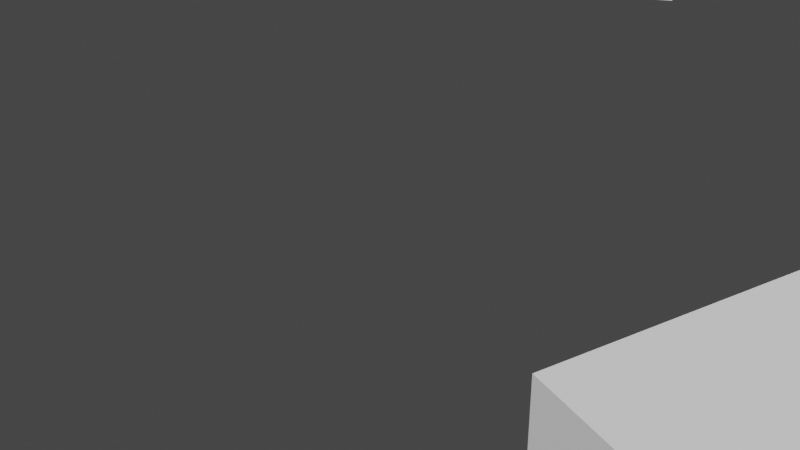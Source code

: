 # Source: model.blend  (saved by Blender 2.92.15; exported with 4.5.12 LTS)
import bpy
from mathutils import Matrix  # noqa: F401  (used for matrix-valued properties, if any)

bpy.ops.wm.read_factory_settings(use_empty=True)
scene = bpy.context.scene
scene.name = 'Scene'

# ---- collections
col_collection = bpy.data.collections.new('Collection'); scene.collection.children.link(col_collection)

# ---- world
world_world = bpy.data.worlds.new('World'); scene.world = world_world
world_world.use_nodes = True; world_world.node_tree.nodes.clear()
_N = world_world.node_tree.nodes; _L = world_world.node_tree.links
n0 = _N.new('ShaderNodeOutputWorld'); n0.name = 'World Output'; n0.location = (300, 300)
n1 = _N.new('ShaderNodeBackground'); n1.name = 'Background'; n1.location = (10, 300)
n1.inputs[0].default_value = (0.05088, 0.05088, 0.05088, 1.0)
_L.new(n1.outputs[0], n0.inputs[0])
n0.is_active_output = True
world_world.color = (0.05088, 0.05088, 0.05088)
world_world.use_sun_shadow = False
world_world.sun_shadow_jitter_overblur = 0.0

# ---- cameras
cam_camera = bpy.data.cameras.new('Camera')
cam_camera.clip_end = 100.0
cam_camera.ortho_scale = 7.314

# ---- meshes
me_kostka = bpy.data.meshes.new('Kostka')
me_kostka.from_pydata([(1.641, -0.06104, -0.9983), (1.641, -0.06104, -0.4417), (1.698, 0.307, -0.9983), (1.698, 0.307, -0.4417), (2.407, -1.964, -1.0), (1.313, -1.395, -1.0), (2.976, 1.395, -1.0), (1.881, 1.964, -1.0), (2.144, 0.001289, 1.0), (2.407, -1.964, -0.0006566), (2.145, 0.0009162, 1.0), (1.313, -1.395, -0.0006566), (2.144, -0.0009161, 1.0), (2.976, 1.395, -0.0006566), (2.145, -0.001289, 1.0), (1.881, 1.964, -0.0006566), (1.416, -0.7847, -0.7634), (2.519, -1.306, -0.7634), (2.519, -1.306, -0.3804), (1.416, -0.7847, -0.3804), (1.48, -0.4055, -0.7634), (2.583, -0.9264, -0.7634), (1.48, -0.4055, -0.3804), (2.583, -0.9264, -0.3804), (1.707, 0.9327, -0.7458), (2.809, 0.4119, -0.7458), (2.809, 0.4119, -0.3629), (1.707, 0.9327, -0.3629), (2.874, 0.791, -0.7458), (1.771, 1.312, -0.7458), (1.771, 1.312, -0.3629), (2.874, 0.791, -0.3629), (1.546, -0.01627, -0.9983), (1.546, -0.01627, -0.7583), (1.546, -0.01627, -0.4417), (1.608, 0.3493, -0.9983), (1.608, 0.3493, -0.4417)], [], [(10, 12, 14), (15, 6, 7), (9, 5, 4), (5, 6, 4), (18, 16, 19), (20, 23, 22), (21, 16, 17), (23, 19, 22), (5, 19, 16), (8, 10, 9), (10, 11, 9), (10, 14, 11), (14, 15, 11), (14, 12, 15), (12, 13, 15), (12, 8, 13), (8, 9, 13), (18, 4, 17), (24, 26, 25), (31, 29, 28), (28, 24, 25), (27, 31, 26), (7, 30, 15), (6, 31, 28), (21, 6, 25), (0, 32, 33), (2, 36, 35), (1, 2, 0), (32, 2, 35), (3, 34, 36), (20, 34, 33), (35, 7, 5), (10, 8, 12), (15, 13, 6), (9, 11, 5), (5, 7, 6), (18, 17, 16), (20, 21, 23), (21, 20, 16), (23, 18, 19), (5, 11, 19), (18, 9, 4), (24, 27, 26), (31, 30, 29), (28, 29, 24), (27, 30, 31), (7, 29, 30), (6, 13, 31), (26, 31, 13), (13, 9, 26), (9, 18, 23), (9, 23, 26), (21, 17, 4), (26, 23, 25), (23, 21, 25), (6, 28, 25), (21, 4, 6), (33, 34, 1), (1, 0, 33), (2, 3, 36), (1, 3, 2), (32, 0, 2), (3, 1, 34), (20, 22, 34), (36, 34, 22), (22, 19, 11), (11, 15, 27), (15, 30, 27), (36, 22, 27), (22, 11, 27), (24, 29, 35), (29, 7, 35), (36, 27, 24), (35, 36, 24), (5, 16, 32), (16, 20, 32), (20, 33, 32), (32, 35, 5)])
_uv = me_kostka.uv_layers.new(name='MapaUV')
_uv.uv.foreach_set('vector', [0.7499, 0.6251, 0.7501, 0.6249, 0.7501, 0.6251, 0.4999, 0.5, 0.375, 0.75, 0.375, 0.5, 0.4999, 0.0, 0.375, 0.25, 0.375, 0.0, 0.125, 0.5, 0.375, 0.75, 0.125, 0.75, 0.625, 0.0617, 0.375, 0.1973, 0.625, 0.1973, 0.375, 0.5534, 0.625, 0.689, 0.625, 0.5534, 0.375, 0.689, 0.125, 0.5527, 0.125, 0.6883, 0.625, 0.689, 0.875, 0.5527, 0.625, 0.5534, 0.375, 0.25, 0.4524, 0.2954, 0.4046, 0.2954, 0.7499, 0.6249, 0.7499, 0.6251, 0.875, 0.75, 0.7499, 0.6251, 0.875, 0.5, 0.875, 0.75, 0.7499, 0.6251, 0.7501, 0.6251, 0.875, 0.5, 0.7501, 0.6251, 0.625, 0.5, 0.875, 0.5, 0.7501, 0.6251, 0.7501, 0.6249, 0.4999, 0.5, 0.7501, 0.6249, 0.4999, 0.75, 0.4999, 0.5, 0.7501, 0.6249, 0.7499, 0.6249, 0.625, 0.75, 0.7499, 0.6249, 0.875, 0.75, 0.625, 0.75, 0.4524, 0.951, 0.375, 1.0, 0.4046, 0.951, 0.375, 0.1615, 0.625, 0.02596, 0.375, 0.02596, 0.625, 0.7247, 0.375, 0.5891, 0.375, 0.7247, 0.375, 0.7247, 0.125, 0.5885, 0.125, 0.724, 0.875, 0.5885, 0.625, 0.7247, 0.875, 0.724, 0.375, 0.5, 0.4546, 0.4515, 0.4999, 0.5, 0.375, 0.75, 0.4546, 0.795, 0.4068, 0.795, 0.4046, 0.9228, 0.375, 0.75, 0.4068, 0.8232, 0.375, 0.0, 0.375, 0.108, 0.4828, 0.108, 0.375, 0.75, 0.625, 0.648, 0.375, 0.648, 0.625, 1.0, 0.375, 0.75, 0.375, 1.0, 0.125, 0.642, 0.375, 0.75, 0.375, 0.648, 0.625, 0.75, 0.875, 0.642, 0.625, 0.648, 0.4046, 0.3237, 0.4448, 0.3526, 0.4052, 0.3526, 0.3752, 0.3798, 0.375, 0.5, 0.375, 0.25, 0.7499, 0.6251, 0.7499, 0.6249, 0.7501, 0.6249, 0.4999, 0.5, 0.4999, 0.75, 0.375, 0.75, 0.4999, 0.0, 0.4999, 0.25, 0.375, 0.25, 0.125, 0.5, 0.375, 0.5, 0.375, 0.75, 0.625, 0.0617, 0.375, 0.0617, 0.375, 0.1973, 0.375, 0.5534, 0.375, 0.689, 0.625, 0.689, 0.375, 0.689, 0.375, 0.5534, 0.125, 0.5527, 0.625, 0.689, 0.875, 0.6883, 0.875, 0.5527, 0.375, 0.25, 0.4999, 0.25, 0.4524, 0.2954, 0.4524, 0.951, 0.4999, 1.0, 0.375, 1.0, 0.375, 0.1615, 0.625, 0.1615, 0.625, 0.02596, 0.625, 0.7247, 0.625, 0.5891, 0.375, 0.5891, 0.375, 0.7247, 0.375, 0.5891, 0.125, 0.5885, 0.875, 0.5885, 0.625, 0.5891, 0.625, 0.7247, 0.375, 0.5, 0.4068, 0.4515, 0.4546, 0.4515, 0.375, 0.75, 0.4999, 0.75, 0.4546, 0.795, 0.4546, 0.8232, 0.4546, 0.795, 0.4999, 0.75, 0.4999, 0.75, 0.4999, 1.0, 0.4546, 0.8232, 0.4999, 1.0, 0.4524, 0.951, 0.4524, 0.9228, 0.4999, 1.0, 0.4524, 0.9228, 0.4546, 0.8232, 0.4046, 0.9228, 0.4046, 0.951, 0.375, 1.0, 0.4546, 0.8232, 0.4524, 0.9228, 0.4068, 0.8232, 0.4524, 0.9228, 0.4046, 0.9228, 0.4068, 0.8232, 0.375, 0.75, 0.4068, 0.795, 0.4068, 0.8232, 0.4046, 0.9228, 0.375, 1.0, 0.375, 0.75, 0.4828, 0.108, 0.625, 0.108, 0.625, 0.0, 0.625, 0.0, 0.375, 0.0, 0.4828, 0.108, 0.375, 0.75, 0.625, 0.75, 0.625, 0.648, 0.625, 1.0, 0.625, 0.75, 0.375, 0.75, 0.125, 0.642, 0.125, 0.75, 0.375, 0.75, 0.625, 0.75, 0.875, 0.75, 0.875, 0.642, 0.4046, 0.3237, 0.4524, 0.3237, 0.4448, 0.3526, 0.4448, 0.3798, 0.4448, 0.3526, 0.4524, 0.3237, 0.4524, 0.3237, 0.4524, 0.2954, 0.4999, 0.25, 0.4999, 0.25, 0.4999, 0.5, 0.4546, 0.4233, 0.4999, 0.5, 0.4546, 0.4515, 0.4546, 0.4233, 0.4448, 0.3798, 0.4524, 0.3237, 0.4546, 0.4233, 0.4524, 0.3237, 0.4999, 0.25, 0.4546, 0.4233, 0.4068, 0.4233, 0.4068, 0.4515, 0.3752, 0.3798, 0.4068, 0.4515, 0.375, 0.5, 0.3752, 0.3798, 0.4448, 0.3798, 0.4546, 0.4233, 0.4068, 0.4233, 0.3752, 0.3798, 0.4448, 0.3798, 0.4068, 0.4233, 0.375, 0.25, 0.4046, 0.2954, 0.3752, 0.3526, 0.4046, 0.2954, 0.4046, 0.3237, 0.3752, 0.3526, 0.4046, 0.3237, 0.4052, 0.3526, 0.3752, 0.3526, 0.3752, 0.3526, 0.3752, 0.3798, 0.375, 0.25])
me_kostka.use_remesh_fix_poles = True
me_kostka.use_remesh_preserve_attributes = False
me_kostka.use_mirror_vertex_groups = False
me_kostka.update()
me_kostka_009 = bpy.data.meshes.new('Kostka.009')
me_kostka_009.from_pydata([(1.641, -0.06104, -0.9983), (1.641, -0.06104, -0.4417), (1.698, 0.307, -0.9983), (1.698, 0.307, -0.4417), (2.407, -1.964, -1.0), (1.313, -1.395, -1.0), (2.976, 1.395, -1.0), (1.881, 1.964, -1.0), (2.144, 0.001289, 1.0), (2.407, -1.964, -0.0006566), (2.145, 0.0009162, 1.0), (1.313, -1.395, -0.0006566), (2.144, -0.0009161, 1.0), (2.976, 1.395, -0.0006566), (2.145, -0.001289, 1.0), (1.881, 1.964, -0.0006566), (1.416, -0.7847, -0.7634), (2.519, -1.306, -0.7634), (2.519, -1.306, -0.3804), (1.416, -0.7847, -0.3804), (1.48, -0.4055, -0.7634), (2.583, -0.9264, -0.7634), (1.48, -0.4055, -0.3804), (2.583, -0.9264, -0.3804), (1.707, 0.9327, -0.7458), (2.809, 0.4119, -0.7458), (2.809, 0.4119, -0.3629), (1.707, 0.9327, -0.3629), (2.874, 0.791, -0.7458), (1.771, 1.312, -0.7458), (1.771, 1.312, -0.3629), (2.874, 0.791, -0.3629), (1.546, -0.01627, -0.9983), (1.546, -0.01627, -0.7583), (1.546, -0.01627, -0.4417), (1.608, 0.3493, -0.9983), (1.608, 0.3493, -0.4417)], [], [(10, 12, 14), (15, 6, 7), (9, 5, 4), (5, 6, 4), (18, 16, 19), (20, 23, 22), (21, 16, 17), (23, 19, 22), (5, 19, 16), (8, 10, 9), (10, 11, 9), (10, 14, 11), (14, 15, 11), (14, 12, 15), (12, 13, 15), (12, 8, 13), (8, 9, 13), (18, 4, 17), (24, 26, 25), (31, 29, 28), (28, 24, 25), (27, 31, 26), (7, 30, 15), (6, 31, 28), (21, 6, 25), (0, 32, 33), (2, 36, 35), (1, 2, 0), (32, 2, 35), (3, 34, 36), (20, 34, 33), (35, 7, 5), (10, 8, 12), (15, 13, 6), (9, 11, 5), (5, 7, 6), (18, 17, 16), (20, 21, 23), (21, 20, 16), (23, 18, 19), (5, 11, 19), (18, 9, 4), (24, 27, 26), (31, 30, 29), (28, 29, 24), (27, 30, 31), (7, 29, 30), (6, 13, 31), (26, 31, 13), (13, 9, 26), (9, 18, 23), (9, 23, 26), (21, 17, 4), (26, 23, 25), (23, 21, 25), (6, 28, 25), (21, 4, 6), (33, 34, 1), (1, 0, 33), (2, 3, 36), (1, 3, 2), (32, 0, 2), (3, 1, 34), (20, 22, 34), (36, 34, 22), (22, 19, 11), (11, 15, 27), (15, 30, 27), (36, 22, 27), (22, 11, 27), (24, 29, 35), (29, 7, 35), (36, 27, 24), (35, 36, 24), (5, 16, 32), (16, 20, 32), (20, 33, 32), (32, 35, 5)])
_uv = me_kostka_009.uv_layers.new(name='MapaUV')
_uv.uv.foreach_set('vector', [0.7499, 0.6251, 0.7501, 0.6249, 0.7501, 0.6251, 0.4999, 0.5, 0.375, 0.75, 0.375, 0.5, 0.4999, 0.0, 0.375, 0.25, 0.375, 0.0, 0.125, 0.5, 0.375, 0.75, 0.125, 0.75, 0.625, 0.0617, 0.375, 0.1973, 0.625, 0.1973, 0.375, 0.5534, 0.625, 0.689, 0.625, 0.5534, 0.375, 0.689, 0.125, 0.5527, 0.125, 0.6883, 0.625, 0.689, 0.875, 0.5527, 0.625, 0.5534, 0.375, 0.25, 0.4524, 0.2954, 0.4046, 0.2954, 0.7499, 0.6249, 0.7499, 0.6251, 0.875, 0.75, 0.7499, 0.6251, 0.875, 0.5, 0.875, 0.75, 0.7499, 0.6251, 0.7501, 0.6251, 0.875, 0.5, 0.7501, 0.6251, 0.625, 0.5, 0.875, 0.5, 0.7501, 0.6251, 0.7501, 0.6249, 0.4999, 0.5, 0.7501, 0.6249, 0.4999, 0.75, 0.4999, 0.5, 0.7501, 0.6249, 0.7499, 0.6249, 0.625, 0.75, 0.7499, 0.6249, 0.875, 0.75, 0.625, 0.75, 0.4524, 0.951, 0.375, 1.0, 0.4046, 0.951, 0.375, 0.1615, 0.625, 0.02596, 0.375, 0.02596, 0.625, 0.7247, 0.375, 0.5891, 0.375, 0.7247, 0.375, 0.7247, 0.125, 0.5885, 0.125, 0.724, 0.875, 0.5885, 0.625, 0.7247, 0.875, 0.724, 0.375, 0.5, 0.4546, 0.4515, 0.4999, 0.5, 0.375, 0.75, 0.4546, 0.795, 0.4068, 0.795, 0.4046, 0.9228, 0.375, 0.75, 0.4068, 0.8232, 0.375, 0.0, 0.375, 0.108, 0.4828, 0.108, 0.375, 0.75, 0.625, 0.648, 0.375, 0.648, 0.625, 1.0, 0.375, 0.75, 0.375, 1.0, 0.125, 0.642, 0.375, 0.75, 0.375, 0.648, 0.625, 0.75, 0.875, 0.642, 0.625, 0.648, 0.4046, 0.3237, 0.4448, 0.3526, 0.4052, 0.3526, 0.3752, 0.3798, 0.375, 0.5, 0.375, 0.25, 0.7499, 0.6251, 0.7499, 0.6249, 0.7501, 0.6249, 0.4999, 0.5, 0.4999, 0.75, 0.375, 0.75, 0.4999, 0.0, 0.4999, 0.25, 0.375, 0.25, 0.125, 0.5, 0.375, 0.5, 0.375, 0.75, 0.625, 0.0617, 0.375, 0.0617, 0.375, 0.1973, 0.375, 0.5534, 0.375, 0.689, 0.625, 0.689, 0.375, 0.689, 0.375, 0.5534, 0.125, 0.5527, 0.625, 0.689, 0.875, 0.6883, 0.875, 0.5527, 0.375, 0.25, 0.4999, 0.25, 0.4524, 0.2954, 0.4524, 0.951, 0.4999, 1.0, 0.375, 1.0, 0.375, 0.1615, 0.625, 0.1615, 0.625, 0.02596, 0.625, 0.7247, 0.625, 0.5891, 0.375, 0.5891, 0.375, 0.7247, 0.375, 0.5891, 0.125, 0.5885, 0.875, 0.5885, 0.625, 0.5891, 0.625, 0.7247, 0.375, 0.5, 0.4068, 0.4515, 0.4546, 0.4515, 0.375, 0.75, 0.4999, 0.75, 0.4546, 0.795, 0.4546, 0.8232, 0.4546, 0.795, 0.4999, 0.75, 0.4999, 0.75, 0.4999, 1.0, 0.4546, 0.8232, 0.4999, 1.0, 0.4524, 0.951, 0.4524, 0.9228, 0.4999, 1.0, 0.4524, 0.9228, 0.4546, 0.8232, 0.4046, 0.9228, 0.4046, 0.951, 0.375, 1.0, 0.4546, 0.8232, 0.4524, 0.9228, 0.4068, 0.8232, 0.4524, 0.9228, 0.4046, 0.9228, 0.4068, 0.8232, 0.375, 0.75, 0.4068, 0.795, 0.4068, 0.8232, 0.4046, 0.9228, 0.375, 1.0, 0.375, 0.75, 0.4828, 0.108, 0.625, 0.108, 0.625, 0.0, 0.625, 0.0, 0.375, 0.0, 0.4828, 0.108, 0.375, 0.75, 0.625, 0.75, 0.625, 0.648, 0.625, 1.0, 0.625, 0.75, 0.375, 0.75, 0.125, 0.642, 0.125, 0.75, 0.375, 0.75, 0.625, 0.75, 0.875, 0.75, 0.875, 0.642, 0.4046, 0.3237, 0.4524, 0.3237, 0.4448, 0.3526, 0.4448, 0.3798, 0.4448, 0.3526, 0.4524, 0.3237, 0.4524, 0.3237, 0.4524, 0.2954, 0.4999, 0.25, 0.4999, 0.25, 0.4999, 0.5, 0.4546, 0.4233, 0.4999, 0.5, 0.4546, 0.4515, 0.4546, 0.4233, 0.4448, 0.3798, 0.4524, 0.3237, 0.4546, 0.4233, 0.4524, 0.3237, 0.4999, 0.25, 0.4546, 0.4233, 0.4068, 0.4233, 0.4068, 0.4515, 0.3752, 0.3798, 0.4068, 0.4515, 0.375, 0.5, 0.3752, 0.3798, 0.4448, 0.3798, 0.4546, 0.4233, 0.4068, 0.4233, 0.3752, 0.3798, 0.4448, 0.3798, 0.4068, 0.4233, 0.375, 0.25, 0.4046, 0.2954, 0.3752, 0.3526, 0.4046, 0.2954, 0.4046, 0.3237, 0.3752, 0.3526, 0.4046, 0.3237, 0.4052, 0.3526, 0.3752, 0.3526, 0.3752, 0.3526, 0.3752, 0.3798, 0.375, 0.25])
me_kostka_009.use_remesh_fix_poles = True
me_kostka_009.use_remesh_preserve_attributes = False
me_kostka_009.use_mirror_vertex_groups = False
me_kostka_009.update()
me_kostka_010 = bpy.data.meshes.new('Kostka.010')
me_kostka_010.from_pydata([(1.641, -0.06104, -0.9983), (1.641, -0.06104, -0.4417), (1.698, 0.307, -0.9983), (1.698, 0.307, -0.4417), (2.407, -1.964, -1.0), (1.313, -1.395, -1.0), (2.976, 1.395, -1.0), (1.881, 1.964, -1.0), (2.144, 0.001289, 1.0), (2.407, -1.964, -0.0006566), (2.145, 0.0009162, 1.0), (1.313, -1.395, -0.0006566), (2.144, -0.0009161, 1.0), (2.976, 1.395, -0.0006566), (2.145, -0.001289, 1.0), (1.881, 1.964, -0.0006566), (1.416, -0.7847, -0.7634), (2.519, -1.306, -0.7634), (2.519, -1.306, -0.3804), (1.416, -0.7847, -0.3804), (1.48, -0.4055, -0.7634), (2.583, -0.9264, -0.7634), (1.48, -0.4055, -0.3804), (2.583, -0.9264, -0.3804), (1.707, 0.9327, -0.7458), (2.809, 0.4119, -0.7458), (2.809, 0.4119, -0.3629), (1.707, 0.9327, -0.3629), (2.874, 0.791, -0.7458), (1.771, 1.312, -0.7458), (1.771, 1.312, -0.3629), (2.874, 0.791, -0.3629), (1.546, -0.01627, -0.9983), (1.546, -0.01627, -0.7583), (1.546, -0.01627, -0.4417), (1.608, 0.3493, -0.9983), (1.608, 0.3493, -0.4417)], [], [(10, 12, 14), (15, 6, 7), (9, 5, 4), (5, 6, 4), (18, 16, 19), (20, 23, 22), (21, 16, 17), (23, 19, 22), (5, 19, 16), (8, 10, 9), (10, 11, 9), (10, 14, 11), (14, 15, 11), (14, 12, 15), (12, 13, 15), (12, 8, 13), (8, 9, 13), (18, 4, 17), (24, 26, 25), (31, 29, 28), (28, 24, 25), (27, 31, 26), (7, 30, 15), (6, 31, 28), (21, 6, 25), (0, 32, 33), (2, 36, 35), (1, 2, 0), (32, 2, 35), (3, 34, 36), (20, 34, 33), (35, 7, 5), (10, 8, 12), (15, 13, 6), (9, 11, 5), (5, 7, 6), (18, 17, 16), (20, 21, 23), (21, 20, 16), (23, 18, 19), (5, 11, 19), (18, 9, 4), (24, 27, 26), (31, 30, 29), (28, 29, 24), (27, 30, 31), (7, 29, 30), (6, 13, 31), (26, 31, 13), (13, 9, 26), (9, 18, 23), (9, 23, 26), (21, 17, 4), (26, 23, 25), (23, 21, 25), (6, 28, 25), (21, 4, 6), (33, 34, 1), (1, 0, 33), (2, 3, 36), (1, 3, 2), (32, 0, 2), (3, 1, 34), (20, 22, 34), (36, 34, 22), (22, 19, 11), (11, 15, 27), (15, 30, 27), (36, 22, 27), (22, 11, 27), (24, 29, 35), (29, 7, 35), (36, 27, 24), (35, 36, 24), (5, 16, 32), (16, 20, 32), (20, 33, 32), (32, 35, 5)])
_uv = me_kostka_010.uv_layers.new(name='MapaUV')
_uv.uv.foreach_set('vector', [0.7499, 0.6251, 0.7501, 0.6249, 0.7501, 0.6251, 0.4999, 0.5, 0.375, 0.75, 0.375, 0.5, 0.4999, 0.0, 0.375, 0.25, 0.375, 0.0, 0.125, 0.5, 0.375, 0.75, 0.125, 0.75, 0.625, 0.0617, 0.375, 0.1973, 0.625, 0.1973, 0.375, 0.5534, 0.625, 0.689, 0.625, 0.5534, 0.375, 0.689, 0.125, 0.5527, 0.125, 0.6883, 0.625, 0.689, 0.875, 0.5527, 0.625, 0.5534, 0.375, 0.25, 0.4524, 0.2954, 0.4046, 0.2954, 0.7499, 0.6249, 0.7499, 0.6251, 0.875, 0.75, 0.7499, 0.6251, 0.875, 0.5, 0.875, 0.75, 0.7499, 0.6251, 0.7501, 0.6251, 0.875, 0.5, 0.7501, 0.6251, 0.625, 0.5, 0.875, 0.5, 0.7501, 0.6251, 0.7501, 0.6249, 0.4999, 0.5, 0.7501, 0.6249, 0.4999, 0.75, 0.4999, 0.5, 0.7501, 0.6249, 0.7499, 0.6249, 0.625, 0.75, 0.7499, 0.6249, 0.875, 0.75, 0.625, 0.75, 0.4524, 0.951, 0.375, 1.0, 0.4046, 0.951, 0.375, 0.1615, 0.625, 0.02596, 0.375, 0.02596, 0.625, 0.7247, 0.375, 0.5891, 0.375, 0.7247, 0.375, 0.7247, 0.125, 0.5885, 0.125, 0.724, 0.875, 0.5885, 0.625, 0.7247, 0.875, 0.724, 0.375, 0.5, 0.4546, 0.4515, 0.4999, 0.5, 0.375, 0.75, 0.4546, 0.795, 0.4068, 0.795, 0.4046, 0.9228, 0.375, 0.75, 0.4068, 0.8232, 0.375, 0.0, 0.375, 0.108, 0.4828, 0.108, 0.375, 0.75, 0.625, 0.648, 0.375, 0.648, 0.625, 1.0, 0.375, 0.75, 0.375, 1.0, 0.125, 0.642, 0.375, 0.75, 0.375, 0.648, 0.625, 0.75, 0.875, 0.642, 0.625, 0.648, 0.4046, 0.3237, 0.4448, 0.3526, 0.4052, 0.3526, 0.3752, 0.3798, 0.375, 0.5, 0.375, 0.25, 0.7499, 0.6251, 0.7499, 0.6249, 0.7501, 0.6249, 0.4999, 0.5, 0.4999, 0.75, 0.375, 0.75, 0.4999, 0.0, 0.4999, 0.25, 0.375, 0.25, 0.125, 0.5, 0.375, 0.5, 0.375, 0.75, 0.625, 0.0617, 0.375, 0.0617, 0.375, 0.1973, 0.375, 0.5534, 0.375, 0.689, 0.625, 0.689, 0.375, 0.689, 0.375, 0.5534, 0.125, 0.5527, 0.625, 0.689, 0.875, 0.6883, 0.875, 0.5527, 0.375, 0.25, 0.4999, 0.25, 0.4524, 0.2954, 0.4524, 0.951, 0.4999, 1.0, 0.375, 1.0, 0.375, 0.1615, 0.625, 0.1615, 0.625, 0.02596, 0.625, 0.7247, 0.625, 0.5891, 0.375, 0.5891, 0.375, 0.7247, 0.375, 0.5891, 0.125, 0.5885, 0.875, 0.5885, 0.625, 0.5891, 0.625, 0.7247, 0.375, 0.5, 0.4068, 0.4515, 0.4546, 0.4515, 0.375, 0.75, 0.4999, 0.75, 0.4546, 0.795, 0.4546, 0.8232, 0.4546, 0.795, 0.4999, 0.75, 0.4999, 0.75, 0.4999, 1.0, 0.4546, 0.8232, 0.4999, 1.0, 0.4524, 0.951, 0.4524, 0.9228, 0.4999, 1.0, 0.4524, 0.9228, 0.4546, 0.8232, 0.4046, 0.9228, 0.4046, 0.951, 0.375, 1.0, 0.4546, 0.8232, 0.4524, 0.9228, 0.4068, 0.8232, 0.4524, 0.9228, 0.4046, 0.9228, 0.4068, 0.8232, 0.375, 0.75, 0.4068, 0.795, 0.4068, 0.8232, 0.4046, 0.9228, 0.375, 1.0, 0.375, 0.75, 0.4828, 0.108, 0.625, 0.108, 0.625, 0.0, 0.625, 0.0, 0.375, 0.0, 0.4828, 0.108, 0.375, 0.75, 0.625, 0.75, 0.625, 0.648, 0.625, 1.0, 0.625, 0.75, 0.375, 0.75, 0.125, 0.642, 0.125, 0.75, 0.375, 0.75, 0.625, 0.75, 0.875, 0.75, 0.875, 0.642, 0.4046, 0.3237, 0.4524, 0.3237, 0.4448, 0.3526, 0.4448, 0.3798, 0.4448, 0.3526, 0.4524, 0.3237, 0.4524, 0.3237, 0.4524, 0.2954, 0.4999, 0.25, 0.4999, 0.25, 0.4999, 0.5, 0.4546, 0.4233, 0.4999, 0.5, 0.4546, 0.4515, 0.4546, 0.4233, 0.4448, 0.3798, 0.4524, 0.3237, 0.4546, 0.4233, 0.4524, 0.3237, 0.4999, 0.25, 0.4546, 0.4233, 0.4068, 0.4233, 0.4068, 0.4515, 0.3752, 0.3798, 0.4068, 0.4515, 0.375, 0.5, 0.3752, 0.3798, 0.4448, 0.3798, 0.4546, 0.4233, 0.4068, 0.4233, 0.3752, 0.3798, 0.4448, 0.3798, 0.4068, 0.4233, 0.375, 0.25, 0.4046, 0.2954, 0.3752, 0.3526, 0.4046, 0.2954, 0.4046, 0.3237, 0.3752, 0.3526, 0.4046, 0.3237, 0.4052, 0.3526, 0.3752, 0.3526, 0.3752, 0.3526, 0.3752, 0.3798, 0.375, 0.25])
me_kostka_010.use_remesh_fix_poles = True
me_kostka_010.use_remesh_preserve_attributes = False
me_kostka_010.use_mirror_vertex_groups = False
me_kostka_010.update()
me_kostka_001 = bpy.data.meshes.new('Kostka.001')
me_kostka_001.from_pydata([(0.9826, 0.8343, 2.488), (0.07082, 0.8309, 2.488), (0.9777, 1.293, 2.488), (0.06597, 1.29, 2.488), (-1.405, -0.224, -2.119), (-1.405, -0.224, -0.666), (-1.41, 0.2349, -2.119), (-1.41, 0.2349, -0.666), (-2.129, -2.129, -2.129), (-2.129, 2.129, -2.129), (2.129, -2.129, -2.129), (2.129, 2.129, -2.129), (-0.3995, -0.3995, 2.129), (-2.129, -2.129, 0.3995), (-0.3995, 0.3995, 2.129), (-2.129, 2.129, 0.3995), (0.3995, -0.3995, 2.129), (2.129, -2.129, 0.3995), (0.3995, 0.3995, 2.129), (2.129, 2.129, 0.3995), (2.129, -1.08, -1.298), (-2.129, -1.08, -1.298), (-2.129, -1.08, -0.5081), (2.129, -1.08, -0.5081), (-2.129, -1.625, -1.298), (2.129, -1.625, -1.298), (2.129, -1.625, -0.5081), (-2.129, -1.625, -0.5081), (2.129, 1.473, -1.298), (-2.129, 1.473, -1.298), (-2.129, 1.473, -0.5081), (2.129, 1.473, -0.5081), (-2.129, 0.9282, -1.298), (2.129, 0.9282, -1.298), (2.129, 0.9282, -0.5081), (-2.129, 0.9282, -0.5081), (-0.4955, -2.129, -1.298), (-0.5008, -1.625, -1.298), (-0.5278, 0.9282, -1.298), (-0.5314, 1.268, -1.298), (-0.5405, 2.129, -1.298), (-0.5336, 1.473, -1.298), (-0.5066, -1.08, -1.298), (-0.5008, -1.625, -0.5081), (-0.4955, -2.129, -0.5081), (-0.503, -1.417, -0.5081), (-0.5066, -1.08, -0.5081), (-0.5336, 1.473, -0.5081), (-0.5405, 2.129, -0.5081), (-0.5278, 0.9282, -0.5081), (0.411, -1.625, -1.298), (0.4163, -2.129, -1.298), (0.384, 0.9282, -1.298), (0.4053, -1.08, -1.298), (0.4087, -1.405, -1.298), (0.3783, 1.473, -1.298), (0.3713, 2.129, -1.298), (0.4163, -2.129, -0.5081), (0.411, -1.625, -0.5081), (0.384, 0.9282, -0.5081), (0.4053, -1.08, -0.5081), (0.3713, 2.129, -0.5081), (0.3783, 1.473, -0.5081), (-0.3279, -1.625, -0.5081), (0.2384, -1.625, -1.298), (0.1298, 1.473, -0.5081), (-0.2854, 1.473, -1.298), (0.04934, 0.9282, -0.5081), (-2.129, -0.2268, -2.119), (-2.129, -0.2268, -0.666), (-2.129, 0.2322, -1.298), (-2.129, 0.2322, -2.119), (-2.129, 0.2322, -0.666), (0.9826, 0.8343, 1.546), (0.8338, 0.8338, 1.695), (0.07082, 0.8309, 1.697), (0.06597, 1.29, 1.238), (0.9777, 1.293, 1.235), (0.981, 0.981, 1.547)], [], [(1, 2, 3), (14, 16, 18), (11, 8, 9), (12, 15, 13), (16, 13, 17), (26, 10, 25), (8, 27, 24), (34, 17, 23), (11, 31, 28), (9, 30, 15), (49, 42, 38), (44, 37, 43), (47, 40, 48), (51, 58, 50), (55, 61, 56), (53, 59, 52), (51, 50, 64), (52, 42, 53), (40, 41, 66), (67, 60, 46), (61, 62, 65), (44, 43, 63), (9, 48, 40), (19, 11, 61), (57, 51, 10), (8, 44, 13), (21, 46, 22), (20, 60, 53), (26, 50, 58), (27, 37, 24), (20, 54, 25), (42, 24, 37), (50, 54, 64), (53, 64, 54), (23, 58, 60), (22, 46, 45), (45, 63, 43), (46, 63, 45), (30, 41, 47), (31, 55, 28), (34, 52, 59), (35, 38, 32), (52, 28, 55), (32, 38, 39), (41, 39, 66), (52, 55, 66), (31, 59, 62), (35, 47, 49), (47, 67, 49), (59, 65, 62), (4, 69, 5), (7, 72, 70), (4, 7, 6), (68, 6, 71), (7, 69, 72), (8, 21, 68), (32, 72, 35), (1, 75, 74), (75, 3, 76), (76, 2, 77), (0, 73, 78), (76, 19, 15), (19, 78, 73), (1, 0, 2), (14, 12, 16), (11, 10, 8), (12, 14, 15), (16, 12, 13), (26, 17, 10), (8, 13, 27), (20, 25, 10), (10, 11, 33), (11, 28, 33), (20, 10, 33), (34, 31, 19), (20, 33, 34), (17, 26, 23), (23, 20, 34), (34, 19, 17), (11, 19, 31), (9, 29, 30), (49, 46, 42), (44, 36, 37), (47, 41, 40), (51, 57, 58), (55, 62, 61), (53, 60, 59), (64, 37, 36), (36, 51, 64), (52, 38, 42), (66, 55, 56), (56, 40, 66), (46, 49, 67), (67, 59, 60), (47, 48, 65), (48, 61, 65), (58, 57, 63), (57, 44, 63), (9, 15, 48), (61, 48, 15), (11, 9, 56), (9, 40, 56), (61, 15, 19), (11, 56, 61), (51, 36, 8), (17, 13, 57), (13, 44, 57), (51, 8, 10), (17, 57, 10), (8, 36, 44), (21, 42, 46), (20, 23, 60), (26, 25, 50), (27, 43, 37), (53, 54, 20), (54, 50, 25), (42, 21, 24), (53, 42, 64), (42, 37, 64), (23, 26, 58), (45, 43, 27), (27, 22, 45), (46, 60, 63), (60, 58, 63), (30, 29, 41), (31, 62, 55), (34, 33, 52), (35, 49, 38), (52, 33, 28), (39, 41, 29), (29, 32, 39), (66, 39, 38), (38, 52, 66), (31, 34, 59), (35, 30, 47), (47, 65, 67), (59, 67, 65), (4, 68, 69), (71, 6, 70), (6, 7, 70), (4, 5, 7), (68, 4, 6), (7, 5, 69), (70, 32, 71), (32, 29, 9), (8, 24, 21), (22, 27, 13), (22, 13, 69), (13, 15, 69), (15, 30, 35), (35, 72, 69), (15, 35, 69), (32, 9, 71), (68, 71, 9), (22, 69, 21), (69, 68, 21), (68, 9, 8), (32, 70, 72), (74, 73, 0), (0, 1, 74), (75, 1, 3), (76, 3, 2), (78, 77, 2), (2, 0, 78), (77, 78, 19), (15, 14, 76), (14, 18, 75), (18, 74, 75), (76, 77, 19), (14, 75, 76), (73, 74, 18), (18, 16, 73), (16, 17, 73), (17, 19, 73)])
_uv = me_kostka_001.uv_layers.new(name='MapaUV')
_uv.uv.foreach_set('vector', [0.875, 0.5, 0.625, 0.75, 0.625, 0.5, 0.7735, 0.6015, 0.7265, 0.6485, 0.7265, 0.6015, 0.375, 0.5, 0.125, 0.75, 0.125, 0.5, 0.7735, 0.6485, 0.875, 0.5, 0.875, 0.75, 0.7265, 0.6485, 0.875, 0.75, 0.625, 0.75, 0.4702, 0.7204, 0.375, 0.75, 0.4238, 0.7204, 0.375, 0.0, 0.4702, 0.02959, 0.4238, 0.02959, 0.4702, 0.5705, 0.5235, 0.75, 0.4702, 0.6884, 0.375, 0.5, 0.4702, 0.5385, 0.4238, 0.5385, 0.375, 0.25, 0.4702, 0.2115, 0.5235, 0.25, 0.625, 0.4083, 0.375, 0.3211, 0.375, 0.4083, 0.625, 0.2755, 0.375, 0.2974, 0.625, 0.2974, 0.625, 0.432, 0.375, 0.4605, 0.625, 0.4605, 0.375, 0.9746, 0.625, 0.9527, 0.375, 0.9527, 0.375, 0.8182, 0.625, 0.7897, 0.375, 0.7897, 0.375, 0.9291, 0.625, 0.8418, 0.375, 0.8418, 0.1504, 0.75, 0.1723, 0.75, 0.1723, 0.7027, 0.2832, 0.75, 0.1961, 0.5, 0.1959, 0.75, 0.3355, 0.5, 0.307, 0.5, 0.307, 0.568, 0.7168, 0.6582, 0.8041, 0.75, 0.8039, 0.5, 0.6647, 0.75, 0.6932, 0.75, 0.6931, 0.6819, 0.8495, 0.5, 0.8276, 0.5, 0.8276, 0.5474, 0.375, 0.25, 0.4702, 0.3433, 0.4238, 0.3433, 0.5235, 0.5, 0.375, 0.5, 0.4702, 0.3968, 0.4702, 0.8506, 0.4238, 0.8506, 0.375, 0.75, 0.375, 1.0, 0.4702, 0.9041, 0.5235, 1.0, 0.375, 0.302, 0.625, 0.3441, 0.625, 0.302, 0.375, 0.4125, 0.625, 0.3678, 0.375, 0.3678, 0.625, 0.8375, 0.375, 0.8821, 0.625, 0.8821, 0.625, 0.948, 0.375, 0.9057, 0.375, 0.948, 0.2875, 0.5, 0.2429, 0.649, 0.2875, 0.75, 0.2191, 0.5, 0.177, 0.75, 0.2193, 0.75, 0.2429, 0.75, 0.2429, 0.649, 0.2385, 0.75, 0.2428, 0.5, 0.2385, 0.75, 0.2429, 0.649, 0.7125, 0.5, 0.7571, 0.75, 0.7572, 0.5, 0.823, 0.5, 0.7809, 0.5, 0.7808, 0.6545, 0.7808, 0.6545, 0.7762, 0.75, 0.7807, 0.75, 0.7809, 0.5, 0.7762, 0.75, 0.7808, 0.6545, 0.625, 0.302, 0.375, 0.3434, 0.625, 0.3434, 0.625, 0.4125, 0.375, 0.3671, 0.375, 0.4125, 0.625, 0.8375, 0.375, 0.8828, 0.625, 0.8828, 0.625, 0.948, 0.375, 0.9064, 0.375, 0.948, 0.2422, 0.75, 0.2875, 0.5, 0.2421, 0.5, 0.177, 0.75, 0.2186, 0.75, 0.2185, 0.5938, 0.2184, 0.5, 0.2185, 0.5938, 0.2249, 0.5, 0.2422, 0.75, 0.2421, 0.5, 0.2249, 0.5, 0.7125, 0.5, 0.7578, 0.75, 0.7579, 0.5, 0.823, 0.75, 0.7816, 0.5, 0.7814, 0.75, 0.7816, 0.5, 0.7664, 0.75, 0.7814, 0.75, 0.7578, 0.75, 0.7644, 0.5, 0.7579, 0.5, 0.375, 0.0, 0.625, 0.1985, 0.625, 0.0, 0.625, 0.75, 0.625, 0.5528, 0.5162, 0.5528, 0.375, 1.0, 0.625, 0.75, 0.375, 0.75, 0.125, 0.5515, 0.375, 0.75, 0.375, 0.5528, 0.625, 0.75, 0.875, 0.5515, 0.625, 0.5528, 0.375, 0.0, 0.4238, 0.06157, 0.3756, 0.1117, 0.4238, 0.1795, 0.4609, 0.1386, 0.4702, 0.1795, 0.625, 0.25, 0.489, 0.25, 0.4885, 0.04081, 0.489, 0.25, 0.625, 0.5, 0.41, 0.5, 0.41, 0.5, 0.625, 0.75, 0.4094, 0.75, 0.625, 1.0, 0.4629, 1.0, 0.4632, 0.9201, 0.7461, 0.5493, 0.625, 0.5, 0.875, 0.5, 0.5235, 0.5, 0.6582, 0.5674, 0.6581, 0.576, 0.875, 0.5, 0.875, 0.75, 0.625, 0.75, 0.7735, 0.6015, 0.7735, 0.6485, 0.7265, 0.6485, 0.375, 0.5, 0.375, 0.75, 0.125, 0.75, 0.7735, 0.6485, 0.7735, 0.6015, 0.875, 0.5, 0.7265, 0.6485, 0.7735, 0.6485, 0.875, 0.75, 0.4702, 0.7204, 0.5235, 0.75, 0.375, 0.75, 0.375, 0.0, 0.5235, 0.0, 0.4702, 0.02959, 0.4238, 0.6884, 0.4238, 0.7204, 0.375, 0.75, 0.375, 0.75, 0.375, 0.5, 0.4238, 0.5705, 0.375, 0.5, 0.4238, 0.5385, 0.4238, 0.5705, 0.4238, 0.6884, 0.375, 0.75, 0.4238, 0.5705, 0.4702, 0.5705, 0.4702, 0.5385, 0.5235, 0.5, 0.4238, 0.6884, 0.4238, 0.5705, 0.4702, 0.5705, 0.5235, 0.75, 0.4702, 0.7204, 0.4702, 0.6884, 0.4702, 0.6884, 0.4238, 0.6884, 0.4702, 0.5705, 0.4702, 0.5705, 0.5235, 0.5, 0.5235, 0.75, 0.375, 0.5, 0.5235, 0.5, 0.4702, 0.5385, 0.375, 0.25, 0.4238, 0.2115, 0.4702, 0.2115, 0.625, 0.4083, 0.625, 0.3211, 0.375, 0.3211, 0.625, 0.2755, 0.375, 0.2755, 0.375, 0.2974, 0.625, 0.432, 0.375, 0.432, 0.375, 0.4605, 0.375, 0.9746, 0.625, 0.9746, 0.625, 0.9527, 0.375, 0.8182, 0.625, 0.8182, 0.625, 0.7897, 0.375, 0.9291, 0.625, 0.9291, 0.625, 0.8418, 0.1723, 0.7027, 0.1724, 0.5, 0.1505, 0.5, 0.1505, 0.5, 0.1504, 0.75, 0.1723, 0.7027, 0.2832, 0.75, 0.2833, 0.5, 0.1961, 0.5, 0.307, 0.568, 0.3068, 0.75, 0.3353, 0.75, 0.3353, 0.75, 0.3355, 0.5, 0.307, 0.568, 0.8039, 0.5, 0.7167, 0.5, 0.7168, 0.6582, 0.7168, 0.6582, 0.7168, 0.75, 0.8041, 0.75, 0.693, 0.5, 0.6645, 0.5, 0.6931, 0.6819, 0.6645, 0.5, 0.6647, 0.75, 0.6931, 0.6819, 0.8277, 0.75, 0.8496, 0.75, 0.8276, 0.5474, 0.8496, 0.75, 0.8495, 0.5, 0.8276, 0.5474, 0.375, 0.25, 0.5235, 0.25, 0.4702, 0.3433, 0.4702, 0.3968, 0.4702, 0.3433, 0.5235, 0.25, 0.375, 0.5, 0.375, 0.25, 0.4238, 0.3968, 0.375, 0.25, 0.4238, 0.3433, 0.4238, 0.3968, 0.4702, 0.3968, 0.5235, 0.25, 0.5235, 0.5, 0.375, 0.5, 0.4238, 0.3968, 0.4702, 0.3968, 0.4238, 0.8506, 0.4238, 0.9041, 0.375, 1.0, 0.5235, 0.75, 0.5235, 1.0, 0.4702, 0.8506, 0.5235, 1.0, 0.4702, 0.9041, 0.4702, 0.8506, 0.4238, 0.8506, 0.375, 1.0, 0.375, 0.75, 0.5235, 0.75, 0.4702, 0.8506, 0.375, 0.75, 0.375, 1.0, 0.4238, 0.9041, 0.4702, 0.9041, 0.375, 0.302, 0.375, 0.3441, 0.625, 0.3441, 0.375, 0.4125, 0.625, 0.4125, 0.625, 0.3678, 0.625, 0.8375, 0.375, 0.8375, 0.375, 0.8821, 0.625, 0.948, 0.625, 0.9057, 0.375, 0.9057, 0.2428, 0.5, 0.2429, 0.649, 0.2875, 0.5, 0.2429, 0.649, 0.2429, 0.75, 0.2875, 0.75, 0.2191, 0.5, 0.177, 0.5, 0.177, 0.75, 0.2428, 0.5, 0.2191, 0.5, 0.2385, 0.75, 0.2191, 0.5, 0.2193, 0.75, 0.2385, 0.75, 0.7125, 0.5, 0.7125, 0.75, 0.7571, 0.75, 0.7808, 0.6545, 0.7807, 0.75, 0.823, 0.75, 0.823, 0.75, 0.823, 0.5, 0.7808, 0.6545, 0.7809, 0.5, 0.7572, 0.5, 0.7762, 0.75, 0.7572, 0.5, 0.7571, 0.75, 0.7762, 0.75, 0.625, 0.302, 0.375, 0.302, 0.375, 0.3434, 0.625, 0.4125, 0.625, 0.3671, 0.375, 0.3671, 0.625, 0.8375, 0.375, 0.8375, 0.375, 0.8828, 0.625, 0.948, 0.625, 0.9064, 0.375, 0.9064, 0.2422, 0.75, 0.2875, 0.75, 0.2875, 0.5, 0.2185, 0.5938, 0.2184, 0.5, 0.177, 0.5, 0.177, 0.5, 0.177, 0.75, 0.2185, 0.5938, 0.2249, 0.5, 0.2185, 0.5938, 0.2186, 0.75, 0.2186, 0.75, 0.2422, 0.75, 0.2249, 0.5, 0.7125, 0.5, 0.7125, 0.75, 0.7578, 0.75, 0.823, 0.75, 0.823, 0.5, 0.7816, 0.5, 0.7816, 0.5, 0.7644, 0.5, 0.7664, 0.75, 0.7578, 0.75, 0.7664, 0.75, 0.7644, 0.5, 0.375, 0.0, 0.375, 0.1985, 0.625, 0.1985, 0.375, 0.5528, 0.375, 0.75, 0.5162, 0.5528, 0.375, 0.75, 0.625, 0.75, 0.5162, 0.5528, 0.375, 1.0, 0.625, 1.0, 0.625, 0.75, 0.125, 0.5515, 0.125, 0.75, 0.375, 0.75, 0.625, 0.75, 0.875, 0.75, 0.875, 0.5515, 0.4238, 0.1386, 0.4238, 0.1795, 0.3756, 0.1386, 0.4238, 0.1795, 0.4238, 0.2115, 0.375, 0.25, 0.375, 0.0, 0.4238, 0.02959, 0.4238, 0.06157, 0.4702, 0.06157, 0.4702, 0.02959, 0.5235, 0.0, 0.4702, 0.06157, 0.5235, 0.0, 0.4609, 0.1117, 0.5235, 0.0, 0.5235, 0.25, 0.4609, 0.1117, 0.5235, 0.25, 0.4702, 0.2115, 0.4702, 0.1795, 0.4702, 0.1795, 0.4609, 0.1386, 0.4609, 0.1117, 0.5235, 0.25, 0.4702, 0.1795, 0.4609, 0.1117, 0.4238, 0.1795, 0.375, 0.25, 0.3756, 0.1386, 0.3756, 0.1117, 0.3756, 0.1386, 0.375, 0.25, 0.4702, 0.06157, 0.4609, 0.1117, 0.4238, 0.06157, 0.4609, 0.1117, 0.3756, 0.1117, 0.4238, 0.06157, 0.3756, 0.1117, 0.375, 0.25, 0.375, 0.0, 0.4238, 0.1795, 0.4238, 0.1386, 0.4609, 0.1386, 0.4885, 0.04081, 0.4629, 0.0, 0.625, 0.0, 0.625, 0.0, 0.625, 0.25, 0.4885, 0.04081, 0.489, 0.25, 0.625, 0.25, 0.625, 0.5, 0.41, 0.5, 0.625, 0.5, 0.625, 0.75, 0.4632, 0.9201, 0.4094, 0.75, 0.625, 0.75, 0.625, 0.75, 0.625, 1.0, 0.4632, 0.9201, 0.6926, 0.5491, 0.6924, 0.5674, 0.625, 0.5, 0.875, 0.5, 0.7735, 0.6015, 0.7461, 0.5493, 0.7735, 0.6015, 0.7265, 0.6015, 0.7458, 0.5762, 0.7265, 0.6015, 0.701, 0.576, 0.7458, 0.5762, 0.7461, 0.5493, 0.6926, 0.5491, 0.625, 0.5, 0.7735, 0.6015, 0.7458, 0.5762, 0.7461, 0.5493, 0.6581, 0.576, 0.6755, 0.576, 0.7265, 0.6015, 0.7265, 0.6015, 0.7265, 0.6485, 0.6581, 0.576, 0.7265, 0.6485, 0.5235, 0.75, 0.6581, 0.576, 0.5235, 0.75, 0.5235, 0.5, 0.6581, 0.576])
me_kostka_001.use_remesh_fix_poles = True
me_kostka_001.use_remesh_preserve_attributes = False
me_kostka_001.use_mirror_vertex_groups = False
me_kostka_001.update()
me_kostka_004 = bpy.data.meshes.new('Kostka.004')
me_kostka_004.from_pydata([(0.9826, 0.8343, 2.488), (0.07082, 0.8309, 2.488), (0.9777, 1.293, 2.488), (0.06597, 1.29, 2.488), (-1.405, -0.224, -2.119), (-1.405, -0.224, -0.666), (-1.41, 0.2349, -2.119), (-1.41, 0.2349, -0.666), (-2.129, -2.129, -2.129), (-2.129, 2.129, -2.129), (2.129, -2.129, -2.129), (2.129, 2.129, -2.129), (-0.3995, -0.3995, 2.129), (-2.129, -2.129, 0.3995), (-0.3995, 0.3995, 2.129), (-2.129, 2.129, 0.3995), (0.3995, -0.3995, 2.129), (2.129, -2.129, 0.3995), (0.3995, 0.3995, 2.129), (2.129, 2.129, 0.3995), (2.129, -1.08, -1.298), (-2.129, -1.08, -1.298), (-2.129, -1.08, -0.5081), (2.129, -1.08, -0.5081), (-2.129, -1.625, -1.298), (2.129, -1.625, -1.298), (2.129, -1.625, -0.5081), (-2.129, -1.625, -0.5081), (2.129, 1.473, -1.298), (-2.129, 1.473, -1.298), (-2.129, 1.473, -0.5081), (2.129, 1.473, -0.5081), (-2.129, 0.9282, -1.298), (2.129, 0.9282, -1.298), (2.129, 0.9282, -0.5081), (-2.129, 0.9282, -0.5081), (-0.4955, -2.129, -1.298), (-0.5008, -1.625, -1.298), (-0.5278, 0.9282, -1.298), (-0.5314, 1.268, -1.298), (-0.5405, 2.129, -1.298), (-0.5336, 1.473, -1.298), (-0.5066, -1.08, -1.298), (-0.5008, -1.625, -0.5081), (-0.4955, -2.129, -0.5081), (-0.503, -1.417, -0.5081), (-0.5066, -1.08, -0.5081), (-0.5336, 1.473, -0.5081), (-0.5405, 2.129, -0.5081), (-0.5278, 0.9282, -0.5081), (0.411, -1.625, -1.298), (0.4163, -2.129, -1.298), (0.384, 0.9282, -1.298), (0.4053, -1.08, -1.298), (0.4087, -1.405, -1.298), (0.3783, 1.473, -1.298), (0.3713, 2.129, -1.298), (0.4163, -2.129, -0.5081), (0.411, -1.625, -0.5081), (0.384, 0.9282, -0.5081), (0.4053, -1.08, -0.5081), (0.3713, 2.129, -0.5081), (0.3783, 1.473, -0.5081), (-0.3279, -1.625, -0.5081), (0.2384, -1.625, -1.298), (0.1298, 1.473, -0.5081), (-0.2854, 1.473, -1.298), (0.04934, 0.9282, -0.5081), (-2.129, -0.2268, -2.119), (-2.129, -0.2268, -0.666), (-2.129, 0.2322, -1.298), (-2.129, 0.2322, -2.119), (-2.129, 0.2322, -0.666), (0.9826, 0.8343, 1.546), (0.8338, 0.8338, 1.695), (0.07082, 0.8309, 1.697), (0.06597, 1.29, 1.238), (0.9777, 1.293, 1.235), (0.981, 0.981, 1.547)], [], [(1, 2, 3), (14, 16, 18), (11, 8, 9), (12, 15, 13), (16, 13, 17), (26, 10, 25), (8, 27, 24), (34, 17, 23), (11, 31, 28), (9, 30, 15), (49, 42, 38), (44, 37, 43), (47, 40, 48), (51, 58, 50), (55, 61, 56), (53, 59, 52), (51, 50, 64), (52, 42, 53), (40, 41, 66), (67, 60, 46), (61, 62, 65), (44, 43, 63), (9, 48, 40), (19, 11, 61), (57, 51, 10), (8, 44, 13), (21, 46, 22), (20, 60, 53), (26, 50, 58), (27, 37, 24), (20, 54, 25), (42, 24, 37), (50, 54, 64), (53, 64, 54), (23, 58, 60), (22, 46, 45), (45, 63, 43), (46, 63, 45), (30, 41, 47), (31, 55, 28), (34, 52, 59), (35, 38, 32), (52, 28, 55), (32, 38, 39), (41, 39, 66), (52, 55, 66), (31, 59, 62), (35, 47, 49), (47, 67, 49), (59, 65, 62), (4, 69, 5), (7, 72, 70), (4, 7, 6), (68, 6, 71), (7, 69, 72), (8, 21, 68), (32, 72, 35), (1, 75, 74), (75, 3, 76), (76, 2, 77), (0, 73, 78), (76, 19, 15), (19, 78, 73), (1, 0, 2), (14, 12, 16), (11, 10, 8), (12, 14, 15), (16, 12, 13), (26, 17, 10), (8, 13, 27), (20, 25, 10), (10, 11, 33), (11, 28, 33), (20, 10, 33), (34, 31, 19), (20, 33, 34), (17, 26, 23), (23, 20, 34), (34, 19, 17), (11, 19, 31), (9, 29, 30), (49, 46, 42), (44, 36, 37), (47, 41, 40), (51, 57, 58), (55, 62, 61), (53, 60, 59), (64, 37, 36), (36, 51, 64), (52, 38, 42), (66, 55, 56), (56, 40, 66), (46, 49, 67), (67, 59, 60), (47, 48, 65), (48, 61, 65), (58, 57, 63), (57, 44, 63), (9, 15, 48), (61, 48, 15), (11, 9, 56), (9, 40, 56), (61, 15, 19), (11, 56, 61), (51, 36, 8), (17, 13, 57), (13, 44, 57), (51, 8, 10), (17, 57, 10), (8, 36, 44), (21, 42, 46), (20, 23, 60), (26, 25, 50), (27, 43, 37), (53, 54, 20), (54, 50, 25), (42, 21, 24), (53, 42, 64), (42, 37, 64), (23, 26, 58), (45, 43, 27), (27, 22, 45), (46, 60, 63), (60, 58, 63), (30, 29, 41), (31, 62, 55), (34, 33, 52), (35, 49, 38), (52, 33, 28), (39, 41, 29), (29, 32, 39), (66, 39, 38), (38, 52, 66), (31, 34, 59), (35, 30, 47), (47, 65, 67), (59, 67, 65), (4, 68, 69), (71, 6, 70), (6, 7, 70), (4, 5, 7), (68, 4, 6), (7, 5, 69), (70, 32, 71), (32, 29, 9), (8, 24, 21), (22, 27, 13), (22, 13, 69), (13, 15, 69), (15, 30, 35), (35, 72, 69), (15, 35, 69), (32, 9, 71), (68, 71, 9), (22, 69, 21), (69, 68, 21), (68, 9, 8), (32, 70, 72), (74, 73, 0), (0, 1, 74), (75, 1, 3), (76, 3, 2), (78, 77, 2), (2, 0, 78), (77, 78, 19), (15, 14, 76), (14, 18, 75), (18, 74, 75), (76, 77, 19), (14, 75, 76), (73, 74, 18), (18, 16, 73), (16, 17, 73), (17, 19, 73)])
_uv = me_kostka_004.uv_layers.new(name='MapaUV')
_uv.uv.foreach_set('vector', [0.875, 0.5, 0.625, 0.75, 0.625, 0.5, 0.7735, 0.6015, 0.7265, 0.6485, 0.7265, 0.6015, 0.375, 0.5, 0.125, 0.75, 0.125, 0.5, 0.7735, 0.6485, 0.875, 0.5, 0.875, 0.75, 0.7265, 0.6485, 0.875, 0.75, 0.625, 0.75, 0.4702, 0.7204, 0.375, 0.75, 0.4238, 0.7204, 0.375, 0.0, 0.4702, 0.02959, 0.4238, 0.02959, 0.4702, 0.5705, 0.5235, 0.75, 0.4702, 0.6884, 0.375, 0.5, 0.4702, 0.5385, 0.4238, 0.5385, 0.375, 0.25, 0.4702, 0.2115, 0.5235, 0.25, 0.625, 0.4083, 0.375, 0.3211, 0.375, 0.4083, 0.625, 0.2755, 0.375, 0.2974, 0.625, 0.2974, 0.625, 0.432, 0.375, 0.4605, 0.625, 0.4605, 0.375, 0.9746, 0.625, 0.9527, 0.375, 0.9527, 0.375, 0.8182, 0.625, 0.7897, 0.375, 0.7897, 0.375, 0.9291, 0.625, 0.8418, 0.375, 0.8418, 0.1504, 0.75, 0.1723, 0.75, 0.1723, 0.7027, 0.2832, 0.75, 0.1961, 0.5, 0.1959, 0.75, 0.3355, 0.5, 0.307, 0.5, 0.307, 0.568, 0.7168, 0.6582, 0.8041, 0.75, 0.8039, 0.5, 0.6647, 0.75, 0.6932, 0.75, 0.6931, 0.6819, 0.8495, 0.5, 0.8276, 0.5, 0.8276, 0.5474, 0.375, 0.25, 0.4702, 0.3433, 0.4238, 0.3433, 0.5235, 0.5, 0.375, 0.5, 0.4702, 0.3968, 0.4702, 0.8506, 0.4238, 0.8506, 0.375, 0.75, 0.375, 1.0, 0.4702, 0.9041, 0.5235, 1.0, 0.375, 0.302, 0.625, 0.3441, 0.625, 0.302, 0.375, 0.4125, 0.625, 0.3678, 0.375, 0.3678, 0.625, 0.8375, 0.375, 0.8821, 0.625, 0.8821, 0.625, 0.948, 0.375, 0.9057, 0.375, 0.948, 0.2875, 0.5, 0.2429, 0.649, 0.2875, 0.75, 0.2191, 0.5, 0.177, 0.75, 0.2193, 0.75, 0.2429, 0.75, 0.2429, 0.649, 0.2385, 0.75, 0.2428, 0.5, 0.2385, 0.75, 0.2429, 0.649, 0.7125, 0.5, 0.7571, 0.75, 0.7572, 0.5, 0.823, 0.5, 0.7809, 0.5, 0.7808, 0.6545, 0.7808, 0.6545, 0.7762, 0.75, 0.7807, 0.75, 0.7809, 0.5, 0.7762, 0.75, 0.7808, 0.6545, 0.625, 0.302, 0.375, 0.3434, 0.625, 0.3434, 0.625, 0.4125, 0.375, 0.3671, 0.375, 0.4125, 0.625, 0.8375, 0.375, 0.8828, 0.625, 0.8828, 0.625, 0.948, 0.375, 0.9064, 0.375, 0.948, 0.2422, 0.75, 0.2875, 0.5, 0.2421, 0.5, 0.177, 0.75, 0.2186, 0.75, 0.2185, 0.5938, 0.2184, 0.5, 0.2185, 0.5938, 0.2249, 0.5, 0.2422, 0.75, 0.2421, 0.5, 0.2249, 0.5, 0.7125, 0.5, 0.7578, 0.75, 0.7579, 0.5, 0.823, 0.75, 0.7816, 0.5, 0.7814, 0.75, 0.7816, 0.5, 0.7664, 0.75, 0.7814, 0.75, 0.7578, 0.75, 0.7644, 0.5, 0.7579, 0.5, 0.375, 0.0, 0.625, 0.1985, 0.625, 0.0, 0.625, 0.75, 0.625, 0.5528, 0.5162, 0.5528, 0.375, 1.0, 0.625, 0.75, 0.375, 0.75, 0.125, 0.5515, 0.375, 0.75, 0.375, 0.5528, 0.625, 0.75, 0.875, 0.5515, 0.625, 0.5528, 0.375, 0.0, 0.4238, 0.06157, 0.3756, 0.1117, 0.4238, 0.1795, 0.4609, 0.1386, 0.4702, 0.1795, 0.625, 0.25, 0.489, 0.25, 0.4885, 0.04081, 0.489, 0.25, 0.625, 0.5, 0.41, 0.5, 0.41, 0.5, 0.625, 0.75, 0.4094, 0.75, 0.625, 1.0, 0.4629, 1.0, 0.4632, 0.9201, 0.7461, 0.5493, 0.625, 0.5, 0.875, 0.5, 0.5235, 0.5, 0.6582, 0.5674, 0.6581, 0.576, 0.875, 0.5, 0.875, 0.75, 0.625, 0.75, 0.7735, 0.6015, 0.7735, 0.6485, 0.7265, 0.6485, 0.375, 0.5, 0.375, 0.75, 0.125, 0.75, 0.7735, 0.6485, 0.7735, 0.6015, 0.875, 0.5, 0.7265, 0.6485, 0.7735, 0.6485, 0.875, 0.75, 0.4702, 0.7204, 0.5235, 0.75, 0.375, 0.75, 0.375, 0.0, 0.5235, 0.0, 0.4702, 0.02959, 0.4238, 0.6884, 0.4238, 0.7204, 0.375, 0.75, 0.375, 0.75, 0.375, 0.5, 0.4238, 0.5705, 0.375, 0.5, 0.4238, 0.5385, 0.4238, 0.5705, 0.4238, 0.6884, 0.375, 0.75, 0.4238, 0.5705, 0.4702, 0.5705, 0.4702, 0.5385, 0.5235, 0.5, 0.4238, 0.6884, 0.4238, 0.5705, 0.4702, 0.5705, 0.5235, 0.75, 0.4702, 0.7204, 0.4702, 0.6884, 0.4702, 0.6884, 0.4238, 0.6884, 0.4702, 0.5705, 0.4702, 0.5705, 0.5235, 0.5, 0.5235, 0.75, 0.375, 0.5, 0.5235, 0.5, 0.4702, 0.5385, 0.375, 0.25, 0.4238, 0.2115, 0.4702, 0.2115, 0.625, 0.4083, 0.625, 0.3211, 0.375, 0.3211, 0.625, 0.2755, 0.375, 0.2755, 0.375, 0.2974, 0.625, 0.432, 0.375, 0.432, 0.375, 0.4605, 0.375, 0.9746, 0.625, 0.9746, 0.625, 0.9527, 0.375, 0.8182, 0.625, 0.8182, 0.625, 0.7897, 0.375, 0.9291, 0.625, 0.9291, 0.625, 0.8418, 0.1723, 0.7027, 0.1724, 0.5, 0.1505, 0.5, 0.1505, 0.5, 0.1504, 0.75, 0.1723, 0.7027, 0.2832, 0.75, 0.2833, 0.5, 0.1961, 0.5, 0.307, 0.568, 0.3068, 0.75, 0.3353, 0.75, 0.3353, 0.75, 0.3355, 0.5, 0.307, 0.568, 0.8039, 0.5, 0.7167, 0.5, 0.7168, 0.6582, 0.7168, 0.6582, 0.7168, 0.75, 0.8041, 0.75, 0.693, 0.5, 0.6645, 0.5, 0.6931, 0.6819, 0.6645, 0.5, 0.6647, 0.75, 0.6931, 0.6819, 0.8277, 0.75, 0.8496, 0.75, 0.8276, 0.5474, 0.8496, 0.75, 0.8495, 0.5, 0.8276, 0.5474, 0.375, 0.25, 0.5235, 0.25, 0.4702, 0.3433, 0.4702, 0.3968, 0.4702, 0.3433, 0.5235, 0.25, 0.375, 0.5, 0.375, 0.25, 0.4238, 0.3968, 0.375, 0.25, 0.4238, 0.3433, 0.4238, 0.3968, 0.4702, 0.3968, 0.5235, 0.25, 0.5235, 0.5, 0.375, 0.5, 0.4238, 0.3968, 0.4702, 0.3968, 0.4238, 0.8506, 0.4238, 0.9041, 0.375, 1.0, 0.5235, 0.75, 0.5235, 1.0, 0.4702, 0.8506, 0.5235, 1.0, 0.4702, 0.9041, 0.4702, 0.8506, 0.4238, 0.8506, 0.375, 1.0, 0.375, 0.75, 0.5235, 0.75, 0.4702, 0.8506, 0.375, 0.75, 0.375, 1.0, 0.4238, 0.9041, 0.4702, 0.9041, 0.375, 0.302, 0.375, 0.3441, 0.625, 0.3441, 0.375, 0.4125, 0.625, 0.4125, 0.625, 0.3678, 0.625, 0.8375, 0.375, 0.8375, 0.375, 0.8821, 0.625, 0.948, 0.625, 0.9057, 0.375, 0.9057, 0.2428, 0.5, 0.2429, 0.649, 0.2875, 0.5, 0.2429, 0.649, 0.2429, 0.75, 0.2875, 0.75, 0.2191, 0.5, 0.177, 0.5, 0.177, 0.75, 0.2428, 0.5, 0.2191, 0.5, 0.2385, 0.75, 0.2191, 0.5, 0.2193, 0.75, 0.2385, 0.75, 0.7125, 0.5, 0.7125, 0.75, 0.7571, 0.75, 0.7808, 0.6545, 0.7807, 0.75, 0.823, 0.75, 0.823, 0.75, 0.823, 0.5, 0.7808, 0.6545, 0.7809, 0.5, 0.7572, 0.5, 0.7762, 0.75, 0.7572, 0.5, 0.7571, 0.75, 0.7762, 0.75, 0.625, 0.302, 0.375, 0.302, 0.375, 0.3434, 0.625, 0.4125, 0.625, 0.3671, 0.375, 0.3671, 0.625, 0.8375, 0.375, 0.8375, 0.375, 0.8828, 0.625, 0.948, 0.625, 0.9064, 0.375, 0.9064, 0.2422, 0.75, 0.2875, 0.75, 0.2875, 0.5, 0.2185, 0.5938, 0.2184, 0.5, 0.177, 0.5, 0.177, 0.5, 0.177, 0.75, 0.2185, 0.5938, 0.2249, 0.5, 0.2185, 0.5938, 0.2186, 0.75, 0.2186, 0.75, 0.2422, 0.75, 0.2249, 0.5, 0.7125, 0.5, 0.7125, 0.75, 0.7578, 0.75, 0.823, 0.75, 0.823, 0.5, 0.7816, 0.5, 0.7816, 0.5, 0.7644, 0.5, 0.7664, 0.75, 0.7578, 0.75, 0.7664, 0.75, 0.7644, 0.5, 0.375, 0.0, 0.375, 0.1985, 0.625, 0.1985, 0.375, 0.5528, 0.375, 0.75, 0.5162, 0.5528, 0.375, 0.75, 0.625, 0.75, 0.5162, 0.5528, 0.375, 1.0, 0.625, 1.0, 0.625, 0.75, 0.125, 0.5515, 0.125, 0.75, 0.375, 0.75, 0.625, 0.75, 0.875, 0.75, 0.875, 0.5515, 0.4238, 0.1386, 0.4238, 0.1795, 0.3756, 0.1386, 0.4238, 0.1795, 0.4238, 0.2115, 0.375, 0.25, 0.375, 0.0, 0.4238, 0.02959, 0.4238, 0.06157, 0.4702, 0.06157, 0.4702, 0.02959, 0.5235, 0.0, 0.4702, 0.06157, 0.5235, 0.0, 0.4609, 0.1117, 0.5235, 0.0, 0.5235, 0.25, 0.4609, 0.1117, 0.5235, 0.25, 0.4702, 0.2115, 0.4702, 0.1795, 0.4702, 0.1795, 0.4609, 0.1386, 0.4609, 0.1117, 0.5235, 0.25, 0.4702, 0.1795, 0.4609, 0.1117, 0.4238, 0.1795, 0.375, 0.25, 0.3756, 0.1386, 0.3756, 0.1117, 0.3756, 0.1386, 0.375, 0.25, 0.4702, 0.06157, 0.4609, 0.1117, 0.4238, 0.06157, 0.4609, 0.1117, 0.3756, 0.1117, 0.4238, 0.06157, 0.3756, 0.1117, 0.375, 0.25, 0.375, 0.0, 0.4238, 0.1795, 0.4238, 0.1386, 0.4609, 0.1386, 0.4885, 0.04081, 0.4629, 0.0, 0.625, 0.0, 0.625, 0.0, 0.625, 0.25, 0.4885, 0.04081, 0.489, 0.25, 0.625, 0.25, 0.625, 0.5, 0.41, 0.5, 0.625, 0.5, 0.625, 0.75, 0.4632, 0.9201, 0.4094, 0.75, 0.625, 0.75, 0.625, 0.75, 0.625, 1.0, 0.4632, 0.9201, 0.6926, 0.5491, 0.6924, 0.5674, 0.625, 0.5, 0.875, 0.5, 0.7735, 0.6015, 0.7461, 0.5493, 0.7735, 0.6015, 0.7265, 0.6015, 0.7458, 0.5762, 0.7265, 0.6015, 0.701, 0.576, 0.7458, 0.5762, 0.7461, 0.5493, 0.6926, 0.5491, 0.625, 0.5, 0.7735, 0.6015, 0.7458, 0.5762, 0.7461, 0.5493, 0.6581, 0.576, 0.6755, 0.576, 0.7265, 0.6015, 0.7265, 0.6015, 0.7265, 0.6485, 0.6581, 0.576, 0.7265, 0.6485, 0.5235, 0.75, 0.6581, 0.576, 0.5235, 0.75, 0.5235, 0.5, 0.6581, 0.576])
me_kostka_004.use_remesh_fix_poles = True
me_kostka_004.use_remesh_preserve_attributes = False
me_kostka_004.use_mirror_vertex_groups = False
me_kostka_004.update()
me_kostka_005 = bpy.data.meshes.new('Kostka.005')
me_kostka_005.from_pydata([(0.9826, 0.8343, 2.488), (0.07082, 0.8309, 2.488), (0.9777, 1.293, 2.488), (0.06597, 1.29, 2.488), (-1.405, -0.224, -2.119), (-1.405, -0.224, -0.666), (-1.41, 0.2349, -2.119), (-1.41, 0.2349, -0.666), (-2.129, -2.129, -2.129), (-2.129, 2.129, -2.129), (2.129, -2.129, -2.129), (2.129, 2.129, -2.129), (-0.3995, -0.3995, 2.129), (-2.129, -2.129, 0.3995), (-0.3995, 0.3995, 2.129), (-2.129, 2.129, 0.3995), (0.3995, -0.3995, 2.129), (2.129, -2.129, 0.3995), (0.3995, 0.3995, 2.129), (2.129, 2.129, 0.3995), (2.129, -1.08, -1.298), (-2.129, -1.08, -1.298), (-2.129, -1.08, -0.5081), (2.129, -1.08, -0.5081), (-2.129, -1.625, -1.298), (2.129, -1.625, -1.298), (2.129, -1.625, -0.5081), (-2.129, -1.625, -0.5081), (2.129, 1.473, -1.298), (-2.129, 1.473, -1.298), (-2.129, 1.473, -0.5081), (2.129, 1.473, -0.5081), (-2.129, 0.9282, -1.298), (2.129, 0.9282, -1.298), (2.129, 0.9282, -0.5081), (-2.129, 0.9282, -0.5081), (-0.4955, -2.129, -1.298), (-0.5008, -1.625, -1.298), (-0.5278, 0.9282, -1.298), (-0.5314, 1.268, -1.298), (-0.5405, 2.129, -1.298), (-0.5336, 1.473, -1.298), (-0.5066, -1.08, -1.298), (-0.5008, -1.625, -0.5081), (-0.4955, -2.129, -0.5081), (-0.503, -1.417, -0.5081), (-0.5066, -1.08, -0.5081), (-0.5336, 1.473, -0.5081), (-0.5405, 2.129, -0.5081), (-0.5278, 0.9282, -0.5081), (0.411, -1.625, -1.298), (0.4163, -2.129, -1.298), (0.384, 0.9282, -1.298), (0.4053, -1.08, -1.298), (0.4087, -1.405, -1.298), (0.3783, 1.473, -1.298), (0.3713, 2.129, -1.298), (0.4163, -2.129, -0.5081), (0.411, -1.625, -0.5081), (0.384, 0.9282, -0.5081), (0.4053, -1.08, -0.5081), (0.3713, 2.129, -0.5081), (0.3783, 1.473, -0.5081), (-0.3279, -1.625, -0.5081), (0.2384, -1.625, -1.298), (0.1298, 1.473, -0.5081), (-0.2854, 1.473, -1.298), (0.04934, 0.9282, -0.5081), (-2.129, -0.2268, -2.119), (-2.129, -0.2268, -0.666), (-2.129, 0.2322, -1.298), (-2.129, 0.2322, -2.119), (-2.129, 0.2322, -0.666), (0.9826, 0.8343, 1.546), (0.8338, 0.8338, 1.695), (0.07082, 0.8309, 1.697), (0.06597, 1.29, 1.238), (0.9777, 1.293, 1.235), (0.981, 0.981, 1.547)], [], [(1, 2, 3), (14, 16, 18), (11, 8, 9), (12, 15, 13), (16, 13, 17), (26, 10, 25), (8, 27, 24), (34, 17, 23), (11, 31, 28), (9, 30, 15), (49, 42, 38), (44, 37, 43), (47, 40, 48), (51, 58, 50), (55, 61, 56), (53, 59, 52), (51, 50, 64), (52, 42, 53), (40, 41, 66), (67, 60, 46), (61, 62, 65), (44, 43, 63), (9, 48, 40), (19, 11, 61), (57, 51, 10), (8, 44, 13), (21, 46, 22), (20, 60, 53), (26, 50, 58), (27, 37, 24), (20, 54, 25), (42, 24, 37), (50, 54, 64), (53, 64, 54), (23, 58, 60), (22, 46, 45), (45, 63, 43), (46, 63, 45), (30, 41, 47), (31, 55, 28), (34, 52, 59), (35, 38, 32), (52, 28, 55), (32, 38, 39), (41, 39, 66), (52, 55, 66), (31, 59, 62), (35, 47, 49), (47, 67, 49), (59, 65, 62), (4, 69, 5), (7, 72, 70), (4, 7, 6), (68, 6, 71), (7, 69, 72), (8, 21, 68), (32, 72, 35), (1, 75, 74), (75, 3, 76), (76, 2, 77), (0, 73, 78), (76, 19, 15), (19, 78, 73), (1, 0, 2), (14, 12, 16), (11, 10, 8), (12, 14, 15), (16, 12, 13), (26, 17, 10), (8, 13, 27), (20, 25, 10), (10, 11, 33), (11, 28, 33), (20, 10, 33), (34, 31, 19), (20, 33, 34), (17, 26, 23), (23, 20, 34), (34, 19, 17), (11, 19, 31), (9, 29, 30), (49, 46, 42), (44, 36, 37), (47, 41, 40), (51, 57, 58), (55, 62, 61), (53, 60, 59), (64, 37, 36), (36, 51, 64), (52, 38, 42), (66, 55, 56), (56, 40, 66), (46, 49, 67), (67, 59, 60), (47, 48, 65), (48, 61, 65), (58, 57, 63), (57, 44, 63), (9, 15, 48), (61, 48, 15), (11, 9, 56), (9, 40, 56), (61, 15, 19), (11, 56, 61), (51, 36, 8), (17, 13, 57), (13, 44, 57), (51, 8, 10), (17, 57, 10), (8, 36, 44), (21, 42, 46), (20, 23, 60), (26, 25, 50), (27, 43, 37), (53, 54, 20), (54, 50, 25), (42, 21, 24), (53, 42, 64), (42, 37, 64), (23, 26, 58), (45, 43, 27), (27, 22, 45), (46, 60, 63), (60, 58, 63), (30, 29, 41), (31, 62, 55), (34, 33, 52), (35, 49, 38), (52, 33, 28), (39, 41, 29), (29, 32, 39), (66, 39, 38), (38, 52, 66), (31, 34, 59), (35, 30, 47), (47, 65, 67), (59, 67, 65), (4, 68, 69), (71, 6, 70), (6, 7, 70), (4, 5, 7), (68, 4, 6), (7, 5, 69), (70, 32, 71), (32, 29, 9), (8, 24, 21), (22, 27, 13), (22, 13, 69), (13, 15, 69), (15, 30, 35), (35, 72, 69), (15, 35, 69), (32, 9, 71), (68, 71, 9), (22, 69, 21), (69, 68, 21), (68, 9, 8), (32, 70, 72), (74, 73, 0), (0, 1, 74), (75, 1, 3), (76, 3, 2), (78, 77, 2), (2, 0, 78), (77, 78, 19), (15, 14, 76), (14, 18, 75), (18, 74, 75), (76, 77, 19), (14, 75, 76), (73, 74, 18), (18, 16, 73), (16, 17, 73), (17, 19, 73)])
_uv = me_kostka_005.uv_layers.new(name='MapaUV')
_uv.uv.foreach_set('vector', [0.875, 0.5, 0.625, 0.75, 0.625, 0.5, 0.7735, 0.6015, 0.7265, 0.6485, 0.7265, 0.6015, 0.375, 0.5, 0.125, 0.75, 0.125, 0.5, 0.7735, 0.6485, 0.875, 0.5, 0.875, 0.75, 0.7265, 0.6485, 0.875, 0.75, 0.625, 0.75, 0.4702, 0.7204, 0.375, 0.75, 0.4238, 0.7204, 0.375, 0.0, 0.4702, 0.02959, 0.4238, 0.02959, 0.4702, 0.5705, 0.5235, 0.75, 0.4702, 0.6884, 0.375, 0.5, 0.4702, 0.5385, 0.4238, 0.5385, 0.375, 0.25, 0.4702, 0.2115, 0.5235, 0.25, 0.625, 0.4083, 0.375, 0.3211, 0.375, 0.4083, 0.625, 0.2755, 0.375, 0.2974, 0.625, 0.2974, 0.625, 0.432, 0.375, 0.4605, 0.625, 0.4605, 0.375, 0.9746, 0.625, 0.9527, 0.375, 0.9527, 0.375, 0.8182, 0.625, 0.7897, 0.375, 0.7897, 0.375, 0.9291, 0.625, 0.8418, 0.375, 0.8418, 0.1504, 0.75, 0.1723, 0.75, 0.1723, 0.7027, 0.2832, 0.75, 0.1961, 0.5, 0.1959, 0.75, 0.3355, 0.5, 0.307, 0.5, 0.307, 0.568, 0.7168, 0.6582, 0.8041, 0.75, 0.8039, 0.5, 0.6647, 0.75, 0.6932, 0.75, 0.6931, 0.6819, 0.8495, 0.5, 0.8276, 0.5, 0.8276, 0.5474, 0.375, 0.25, 0.4702, 0.3433, 0.4238, 0.3433, 0.5235, 0.5, 0.375, 0.5, 0.4702, 0.3968, 0.4702, 0.8506, 0.4238, 0.8506, 0.375, 0.75, 0.375, 1.0, 0.4702, 0.9041, 0.5235, 1.0, 0.375, 0.302, 0.625, 0.3441, 0.625, 0.302, 0.375, 0.4125, 0.625, 0.3678, 0.375, 0.3678, 0.625, 0.8375, 0.375, 0.8821, 0.625, 0.8821, 0.625, 0.948, 0.375, 0.9057, 0.375, 0.948, 0.2875, 0.5, 0.2429, 0.649, 0.2875, 0.75, 0.2191, 0.5, 0.177, 0.75, 0.2193, 0.75, 0.2429, 0.75, 0.2429, 0.649, 0.2385, 0.75, 0.2428, 0.5, 0.2385, 0.75, 0.2429, 0.649, 0.7125, 0.5, 0.7571, 0.75, 0.7572, 0.5, 0.823, 0.5, 0.7809, 0.5, 0.7808, 0.6545, 0.7808, 0.6545, 0.7762, 0.75, 0.7807, 0.75, 0.7809, 0.5, 0.7762, 0.75, 0.7808, 0.6545, 0.625, 0.302, 0.375, 0.3434, 0.625, 0.3434, 0.625, 0.4125, 0.375, 0.3671, 0.375, 0.4125, 0.625, 0.8375, 0.375, 0.8828, 0.625, 0.8828, 0.625, 0.948, 0.375, 0.9064, 0.375, 0.948, 0.2422, 0.75, 0.2875, 0.5, 0.2421, 0.5, 0.177, 0.75, 0.2186, 0.75, 0.2185, 0.5938, 0.2184, 0.5, 0.2185, 0.5938, 0.2249, 0.5, 0.2422, 0.75, 0.2421, 0.5, 0.2249, 0.5, 0.7125, 0.5, 0.7578, 0.75, 0.7579, 0.5, 0.823, 0.75, 0.7816, 0.5, 0.7814, 0.75, 0.7816, 0.5, 0.7664, 0.75, 0.7814, 0.75, 0.7578, 0.75, 0.7644, 0.5, 0.7579, 0.5, 0.375, 0.0, 0.625, 0.1985, 0.625, 0.0, 0.625, 0.75, 0.625, 0.5528, 0.5162, 0.5528, 0.375, 1.0, 0.625, 0.75, 0.375, 0.75, 0.125, 0.5515, 0.375, 0.75, 0.375, 0.5528, 0.625, 0.75, 0.875, 0.5515, 0.625, 0.5528, 0.375, 0.0, 0.4238, 0.06157, 0.3756, 0.1117, 0.4238, 0.1795, 0.4609, 0.1386, 0.4702, 0.1795, 0.625, 0.25, 0.489, 0.25, 0.4885, 0.04081, 0.489, 0.25, 0.625, 0.5, 0.41, 0.5, 0.41, 0.5, 0.625, 0.75, 0.4094, 0.75, 0.625, 1.0, 0.4629, 1.0, 0.4632, 0.9201, 0.7461, 0.5493, 0.625, 0.5, 0.875, 0.5, 0.5235, 0.5, 0.6582, 0.5674, 0.6581, 0.576, 0.875, 0.5, 0.875, 0.75, 0.625, 0.75, 0.7735, 0.6015, 0.7735, 0.6485, 0.7265, 0.6485, 0.375, 0.5, 0.375, 0.75, 0.125, 0.75, 0.7735, 0.6485, 0.7735, 0.6015, 0.875, 0.5, 0.7265, 0.6485, 0.7735, 0.6485, 0.875, 0.75, 0.4702, 0.7204, 0.5235, 0.75, 0.375, 0.75, 0.375, 0.0, 0.5235, 0.0, 0.4702, 0.02959, 0.4238, 0.6884, 0.4238, 0.7204, 0.375, 0.75, 0.375, 0.75, 0.375, 0.5, 0.4238, 0.5705, 0.375, 0.5, 0.4238, 0.5385, 0.4238, 0.5705, 0.4238, 0.6884, 0.375, 0.75, 0.4238, 0.5705, 0.4702, 0.5705, 0.4702, 0.5385, 0.5235, 0.5, 0.4238, 0.6884, 0.4238, 0.5705, 0.4702, 0.5705, 0.5235, 0.75, 0.4702, 0.7204, 0.4702, 0.6884, 0.4702, 0.6884, 0.4238, 0.6884, 0.4702, 0.5705, 0.4702, 0.5705, 0.5235, 0.5, 0.5235, 0.75, 0.375, 0.5, 0.5235, 0.5, 0.4702, 0.5385, 0.375, 0.25, 0.4238, 0.2115, 0.4702, 0.2115, 0.625, 0.4083, 0.625, 0.3211, 0.375, 0.3211, 0.625, 0.2755, 0.375, 0.2755, 0.375, 0.2974, 0.625, 0.432, 0.375, 0.432, 0.375, 0.4605, 0.375, 0.9746, 0.625, 0.9746, 0.625, 0.9527, 0.375, 0.8182, 0.625, 0.8182, 0.625, 0.7897, 0.375, 0.9291, 0.625, 0.9291, 0.625, 0.8418, 0.1723, 0.7027, 0.1724, 0.5, 0.1505, 0.5, 0.1505, 0.5, 0.1504, 0.75, 0.1723, 0.7027, 0.2832, 0.75, 0.2833, 0.5, 0.1961, 0.5, 0.307, 0.568, 0.3068, 0.75, 0.3353, 0.75, 0.3353, 0.75, 0.3355, 0.5, 0.307, 0.568, 0.8039, 0.5, 0.7167, 0.5, 0.7168, 0.6582, 0.7168, 0.6582, 0.7168, 0.75, 0.8041, 0.75, 0.693, 0.5, 0.6645, 0.5, 0.6931, 0.6819, 0.6645, 0.5, 0.6647, 0.75, 0.6931, 0.6819, 0.8277, 0.75, 0.8496, 0.75, 0.8276, 0.5474, 0.8496, 0.75, 0.8495, 0.5, 0.8276, 0.5474, 0.375, 0.25, 0.5235, 0.25, 0.4702, 0.3433, 0.4702, 0.3968, 0.4702, 0.3433, 0.5235, 0.25, 0.375, 0.5, 0.375, 0.25, 0.4238, 0.3968, 0.375, 0.25, 0.4238, 0.3433, 0.4238, 0.3968, 0.4702, 0.3968, 0.5235, 0.25, 0.5235, 0.5, 0.375, 0.5, 0.4238, 0.3968, 0.4702, 0.3968, 0.4238, 0.8506, 0.4238, 0.9041, 0.375, 1.0, 0.5235, 0.75, 0.5235, 1.0, 0.4702, 0.8506, 0.5235, 1.0, 0.4702, 0.9041, 0.4702, 0.8506, 0.4238, 0.8506, 0.375, 1.0, 0.375, 0.75, 0.5235, 0.75, 0.4702, 0.8506, 0.375, 0.75, 0.375, 1.0, 0.4238, 0.9041, 0.4702, 0.9041, 0.375, 0.302, 0.375, 0.3441, 0.625, 0.3441, 0.375, 0.4125, 0.625, 0.4125, 0.625, 0.3678, 0.625, 0.8375, 0.375, 0.8375, 0.375, 0.8821, 0.625, 0.948, 0.625, 0.9057, 0.375, 0.9057, 0.2428, 0.5, 0.2429, 0.649, 0.2875, 0.5, 0.2429, 0.649, 0.2429, 0.75, 0.2875, 0.75, 0.2191, 0.5, 0.177, 0.5, 0.177, 0.75, 0.2428, 0.5, 0.2191, 0.5, 0.2385, 0.75, 0.2191, 0.5, 0.2193, 0.75, 0.2385, 0.75, 0.7125, 0.5, 0.7125, 0.75, 0.7571, 0.75, 0.7808, 0.6545, 0.7807, 0.75, 0.823, 0.75, 0.823, 0.75, 0.823, 0.5, 0.7808, 0.6545, 0.7809, 0.5, 0.7572, 0.5, 0.7762, 0.75, 0.7572, 0.5, 0.7571, 0.75, 0.7762, 0.75, 0.625, 0.302, 0.375, 0.302, 0.375, 0.3434, 0.625, 0.4125, 0.625, 0.3671, 0.375, 0.3671, 0.625, 0.8375, 0.375, 0.8375, 0.375, 0.8828, 0.625, 0.948, 0.625, 0.9064, 0.375, 0.9064, 0.2422, 0.75, 0.2875, 0.75, 0.2875, 0.5, 0.2185, 0.5938, 0.2184, 0.5, 0.177, 0.5, 0.177, 0.5, 0.177, 0.75, 0.2185, 0.5938, 0.2249, 0.5, 0.2185, 0.5938, 0.2186, 0.75, 0.2186, 0.75, 0.2422, 0.75, 0.2249, 0.5, 0.7125, 0.5, 0.7125, 0.75, 0.7578, 0.75, 0.823, 0.75, 0.823, 0.5, 0.7816, 0.5, 0.7816, 0.5, 0.7644, 0.5, 0.7664, 0.75, 0.7578, 0.75, 0.7664, 0.75, 0.7644, 0.5, 0.375, 0.0, 0.375, 0.1985, 0.625, 0.1985, 0.375, 0.5528, 0.375, 0.75, 0.5162, 0.5528, 0.375, 0.75, 0.625, 0.75, 0.5162, 0.5528, 0.375, 1.0, 0.625, 1.0, 0.625, 0.75, 0.125, 0.5515, 0.125, 0.75, 0.375, 0.75, 0.625, 0.75, 0.875, 0.75, 0.875, 0.5515, 0.4238, 0.1386, 0.4238, 0.1795, 0.3756, 0.1386, 0.4238, 0.1795, 0.4238, 0.2115, 0.375, 0.25, 0.375, 0.0, 0.4238, 0.02959, 0.4238, 0.06157, 0.4702, 0.06157, 0.4702, 0.02959, 0.5235, 0.0, 0.4702, 0.06157, 0.5235, 0.0, 0.4609, 0.1117, 0.5235, 0.0, 0.5235, 0.25, 0.4609, 0.1117, 0.5235, 0.25, 0.4702, 0.2115, 0.4702, 0.1795, 0.4702, 0.1795, 0.4609, 0.1386, 0.4609, 0.1117, 0.5235, 0.25, 0.4702, 0.1795, 0.4609, 0.1117, 0.4238, 0.1795, 0.375, 0.25, 0.3756, 0.1386, 0.3756, 0.1117, 0.3756, 0.1386, 0.375, 0.25, 0.4702, 0.06157, 0.4609, 0.1117, 0.4238, 0.06157, 0.4609, 0.1117, 0.3756, 0.1117, 0.4238, 0.06157, 0.3756, 0.1117, 0.375, 0.25, 0.375, 0.0, 0.4238, 0.1795, 0.4238, 0.1386, 0.4609, 0.1386, 0.4885, 0.04081, 0.4629, 0.0, 0.625, 0.0, 0.625, 0.0, 0.625, 0.25, 0.4885, 0.04081, 0.489, 0.25, 0.625, 0.25, 0.625, 0.5, 0.41, 0.5, 0.625, 0.5, 0.625, 0.75, 0.4632, 0.9201, 0.4094, 0.75, 0.625, 0.75, 0.625, 0.75, 0.625, 1.0, 0.4632, 0.9201, 0.6926, 0.5491, 0.6924, 0.5674, 0.625, 0.5, 0.875, 0.5, 0.7735, 0.6015, 0.7461, 0.5493, 0.7735, 0.6015, 0.7265, 0.6015, 0.7458, 0.5762, 0.7265, 0.6015, 0.701, 0.576, 0.7458, 0.5762, 0.7461, 0.5493, 0.6926, 0.5491, 0.625, 0.5, 0.7735, 0.6015, 0.7458, 0.5762, 0.7461, 0.5493, 0.6581, 0.576, 0.6755, 0.576, 0.7265, 0.6015, 0.7265, 0.6015, 0.7265, 0.6485, 0.6581, 0.576, 0.7265, 0.6485, 0.5235, 0.75, 0.6581, 0.576, 0.5235, 0.75, 0.5235, 0.5, 0.6581, 0.576])
me_kostka_005.use_remesh_fix_poles = True
me_kostka_005.use_remesh_preserve_attributes = False
me_kostka_005.use_mirror_vertex_groups = False
me_kostka_005.update()

# ---- objects
ob_kostka_001 = bpy.data.objects.new('Kostka.001', me_kostka)
ob_kostka_002 = bpy.data.objects.new('Kostka.002', me_kostka_009)
ob_kostka_005 = bpy.data.objects.new('Kostka.005', me_kostka_010)
ob_camera = bpy.data.objects.new('Camera', cam_camera)
ob_kostka = bpy.data.objects.new('Kostka', me_kostka_001)
ob_kostka_003 = bpy.data.objects.new('Kostka.003', me_kostka_004)
ob_kostka_004 = bpy.data.objects.new('Kostka.004', me_kostka_005)

# ---- transforms, parenting, visibility, modifiers, constraints
ob_kostka_001.location = (-0.04922, -0.002734, 0.9266)
ob_kostka_001.scale = (2.782, 1.588, 1.639)
ob_kostka_001.lineart.crease_threshold = 0.0
ob_kostka_002.location = (-10.86, 8.209, 0.5643)
ob_kostka_002.rotation_euler = (0.0, -0.0, -2.965)
ob_kostka_002.scale = (2.782, 1.588, 1.639)
ob_kostka_002.lineart.crease_threshold = 0.0
ob_kostka_005.location = (-5.062, 10.28, -0.00373)
ob_kostka_005.rotation_euler = (0.0, 0.0, -3.868)
ob_kostka_005.scale = (2.782, 1.588, 1.639)
ob_kostka_005.lineart.crease_threshold = 0.0
ob_camera.location = (7.359, -6.926, 4.958)
ob_camera.rotation_euler = (1.109, 0.0, 0.8149)
ob_camera.lock_rotations_4d = False
ob_camera.empty_display_type = 'ARROWS'
ob_camera.color = (0.0, 0.0, 0.0, 0.0)
ob_camera.display_type = 'WIRE'
ob_camera.lineart.crease_threshold = 0.0
ob_kostka.location = (-16.6, -1.069, 1.224)
ob_kostka.rotation_euler = (0.0, -0.0, 3.279)
ob_kostka.scale = (1.0, 1.674, 1.0)
ob_kostka.lineart.crease_threshold = 0.0
ob_kostka_003.location = (0.9594, 13.69, 1.126)
ob_kostka_003.rotation_euler = (0.0, -0.0, 0.8046)
ob_kostka_003.scale = (1.0, 1.674, 1.0)
ob_kostka_003.lineart.crease_threshold = 0.0
ob_kostka_004.location = (-1.42, -8.848, 1.198)
ob_kostka_004.rotation_euler = (0.0, -0.0, -0.8175)
ob_kostka_004.scale = (1.0, 1.674, 1.0)
ob_kostka_004.lineart.crease_threshold = 0.0

# ---- collection membership
scene.collection.objects.link(ob_kostka_001)
scene.collection.objects.link(ob_kostka_002)
scene.collection.objects.link(ob_kostka_005)
col_collection.objects.link(ob_camera)
col_collection.objects.link(ob_kostka)
col_collection.objects.link(ob_kostka_003)
col_collection.objects.link(ob_kostka_004)

# ---- scene / render settings (as saved in the file)
scene.camera = ob_camera
scene.frame_start = 1; scene.frame_end = 250; scene.frame_set(0)
scene.render.engine = 'BLENDER_EEVEE_NEXT'
scene.cycles.use_denoising = False
scene.cycles.samples = 128
scene.cycles.sampling_pattern = 'TABULATED_SOBOL'
scene.cycles.use_adaptive_sampling = False
scene.cycles.use_light_tree = False
scene.view_settings.view_transform = 'Filmic'
bpy.context.view_layer.update()

# ---- added for rendering (the .blend has no usable light): sun
light_auto_sun = bpy.data.lights.new('AutoSun', 'SUN')
light_auto_sun.energy = 3.0
light_auto_sun.angle = 0.0523599
ob_auto_sun = bpy.data.objects.new('AutoSun', light_auto_sun)
scene.collection.objects.link(ob_auto_sun)
ob_auto_sun.rotation_euler = (0.872665, 0.174533, 0.523599)
bpy.context.view_layer.update()
